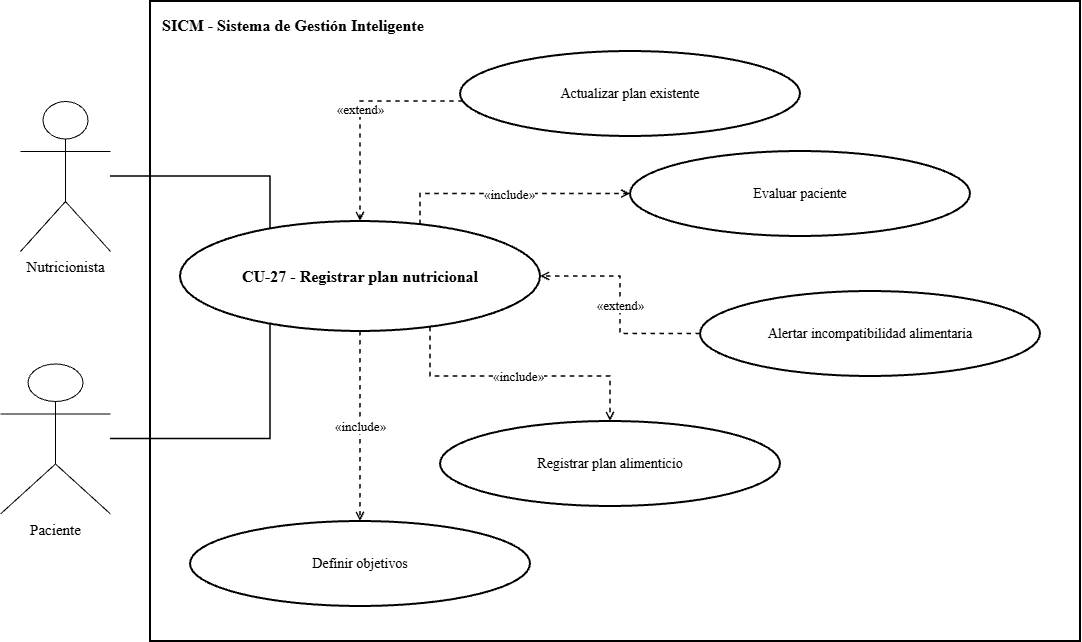

The diagram above was exported from draw.io. Its source (the exported page's mxGraphModel, read from the mxfile embedded in the PNG):
<mxGraphModel dx="1414" dy="743" grid="1" gridSize="10" guides="1" tooltips="1" connect="1" arrows="1" fold="1" page="1" pageScale="1" pageWidth="1600" pageHeight="1000" math="0" shadow="0">
  <root>
    <mxCell id="0" />
    <mxCell id="1" parent="0" />
    <mxCell id="2" parent="1" style="rounded=0;whiteSpace=wrap;html=1;fillColor=none;strokeColor=#000000;strokeWidth=2;verticalAlign=top;align=left;spacingTop=8;spacingLeft=10;fontStyle=1;fontSize=16;fontFamily=Times New Roman;" value="SICM - Sistema de Gestión Inteligente" vertex="1">
      <mxGeometry height="640" width="930" x="280" y="90" as="geometry" />
    </mxCell>
    <mxCell id="3" parent="1" style="ellipse;whiteSpace=wrap;html=1;aspect=fixed;fillColor=#ffffff;strokeColor=#000000;strokeWidth=2;fontColor=#000000;fontSize=14;fontStyle=1;fontSize=16;fontFamily=Times New Roman;" value="CU-27 - Registrar plan nutricional" vertex="1">
      <mxGeometry height="110" width="360" x="310" y="310" as="geometry" />
    </mxCell>
    <mxCell id="4" parent="1" style="shape=umlActor;verticalLabelPosition=bottom;verticalAlign=top;html=1;outlineConnect=0;fillColor=#ffffff;strokeColor=#000000;fontColor=#000000;fontSize=15;fontFamily=Times New Roman;" value="Nutricionista" vertex="1">
      <mxGeometry height="150" width="90" x="150" y="190" as="geometry" />
    </mxCell>
    <mxCell id="5" parent="1" style="shape=umlActor;verticalLabelPosition=bottom;verticalAlign=top;html=1;outlineConnect=0;fillColor=#ffffff;strokeColor=#000000;fontColor=#000000;fontSize=15;fontFamily=Times New Roman;" value="Paciente" vertex="1">
      <mxGeometry height="150" width="110" x="130" y="452.5" as="geometry" />
    </mxCell>
    <mxCell id="6" edge="1" parent="1" source="4" style="edgeStyle=orthogonalEdgeStyle;rounded=0;orthogonalLoop=1;jettySize=auto;html=1;endArrow=none;strokeColor=#000000;strokeWidth=1.5;fontFamily=Times New Roman;" target="3" value="">
      <mxGeometry relative="1" as="geometry">
        <Array as="points">
          <mxPoint x="400" y="265.06" />
        </Array>
      </mxGeometry>
    </mxCell>
    <mxCell id="7" edge="1" parent="1" source="5" style="edgeStyle=orthogonalEdgeStyle;rounded=0;orthogonalLoop=1;jettySize=auto;html=1;endArrow=none;strokeColor=#000000;strokeWidth=1.5;fontFamily=Times New Roman;" target="3" value="">
      <mxGeometry relative="1" as="geometry">
        <Array as="points">
          <mxPoint x="400" y="527.53" />
        </Array>
      </mxGeometry>
    </mxCell>
    <mxCell id="8" parent="1" style="ellipse;whiteSpace=wrap;html=1;aspect=fixed;fillColor=#ffffff;strokeColor=#000000;strokeWidth=2;fontColor=#000000;fontSize=14;fontFamily=Times New Roman;" value="Evaluar paciente" vertex="1">
      <mxGeometry height="85" width="340" x="760" y="240" as="geometry" />
    </mxCell>
    <mxCell id="9" edge="1" parent="1" source="3" style="edgeStyle=orthogonalEdgeStyle;rounded=0;html=1;dashed=1;endArrow=open;endFill=0;strokeColor=#000000;strokeWidth=1.5;fontSize=13;labelBackgroundColor=#ffffff;fontFamily=Times New Roman;" target="8" value="«include»">
      <mxGeometry relative="1" as="geometry">
        <Array as="points">
          <mxPoint x="550" y="282.47" />
        </Array>
      </mxGeometry>
    </mxCell>
    <mxCell id="10" parent="1" style="ellipse;whiteSpace=wrap;html=1;aspect=fixed;fillColor=#ffffff;strokeColor=#000000;strokeWidth=2;fontColor=#000000;fontSize=14;fontFamily=Times New Roman;" value="Definir objetivos" vertex="1">
      <mxGeometry height="85" width="340" x="320" y="610" as="geometry" />
    </mxCell>
    <mxCell id="11" edge="1" parent="1" source="3" style="edgeStyle=orthogonalEdgeStyle;rounded=0;html=1;dashed=1;endArrow=open;endFill=0;strokeColor=#000000;strokeWidth=1.5;fontSize=13;labelBackgroundColor=#ffffff;fontFamily=Times New Roman;" target="10" value="«include»">
      <mxGeometry relative="1" as="geometry" />
    </mxCell>
    <mxCell id="12" parent="1" style="ellipse;whiteSpace=wrap;html=1;aspect=fixed;fillColor=#ffffff;strokeColor=#000000;strokeWidth=2;fontColor=#000000;fontSize=14;fontFamily=Times New Roman;" value="Registrar plan alimenticio" vertex="1">
      <mxGeometry height="85" width="340" x="570" y="510" as="geometry" />
    </mxCell>
    <mxCell id="13" edge="1" parent="1" source="3" style="edgeStyle=orthogonalEdgeStyle;rounded=0;html=1;dashed=1;endArrow=open;endFill=0;strokeColor=#000000;strokeWidth=1.5;fontSize=13;labelBackgroundColor=#ffffff;fontFamily=Times New Roman;" target="12" value="«include»">
      <mxGeometry relative="1" as="geometry">
        <Array as="points">
          <mxPoint x="560" y="464.94" />
          <mxPoint x="740" y="464.94" />
        </Array>
      </mxGeometry>
    </mxCell>
    <mxCell id="14" parent="1" style="ellipse;whiteSpace=wrap;html=1;aspect=fixed;fillColor=#ffffff;strokeColor=#000000;strokeWidth=2;fontColor=#000000;fontSize=14;fontFamily=Times New Roman;" value="Actualizar plan existente" vertex="1">
      <mxGeometry height="85" width="340" x="590" y="140" as="geometry" />
    </mxCell>
    <mxCell id="15" edge="1" parent="1" source="14" style="edgeStyle=orthogonalEdgeStyle;rounded=0;html=1;dashed=1;endArrow=open;endFill=0;strokeColor=#000000;strokeWidth=1.5;fontSize=13;labelBackgroundColor=#ffffff;fontFamily=Times New Roman;" target="3" value="«extend»">
      <mxGeometry relative="1" as="geometry">
        <Array as="points">
          <mxPoint x="490" y="190" />
        </Array>
      </mxGeometry>
    </mxCell>
    <mxCell id="16" parent="1" style="ellipse;whiteSpace=wrap;html=1;aspect=fixed;fillColor=#ffffff;strokeColor=#000000;strokeWidth=2;fontColor=#000000;fontSize=14;fontFamily=Times New Roman;" value="Alertar incompatibilidad alimentaria" vertex="1">
      <mxGeometry height="85" width="340" x="830" y="380" as="geometry" />
    </mxCell>
    <mxCell id="17" edge="1" parent="1" source="16" style="edgeStyle=orthogonalEdgeStyle;rounded=0;html=1;dashed=1;endArrow=open;endFill=0;strokeColor=#000000;strokeWidth=1.5;fontSize=13;labelBackgroundColor=#ffffff;fontFamily=Times New Roman;" target="3" value="«extend»">
      <mxGeometry relative="1" as="geometry" />
    </mxCell>
  </root>
</mxGraphModel>